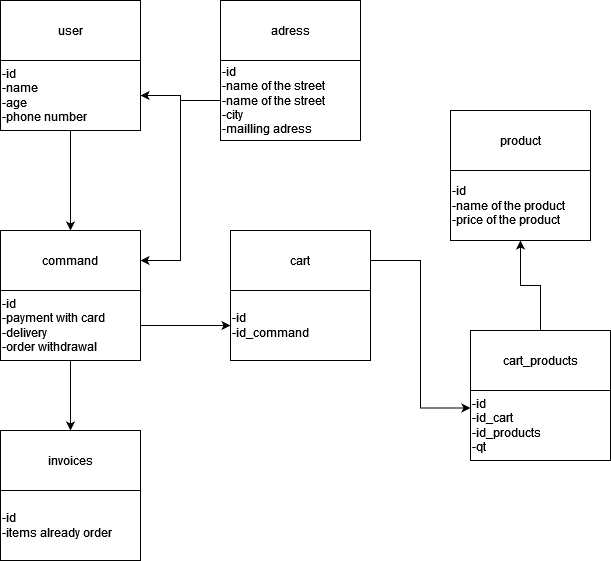

The diagram above was exported from draw.io. Its source (the exported page's mxGraphModel, read from the mxfile embedded in the PNG):
<mxGraphModel dx="1290" dy="566" grid="1" gridSize="10" guides="1" tooltips="1" connect="1" arrows="1" fold="1" page="1" pageScale="1" pageWidth="827" pageHeight="1169" math="0" shadow="0">
  <root>
    <mxCell id="0" />
    <mxCell id="1" parent="0" />
    <mxCell id="QNDl4pnX7cFjTI-LwBjZ-1" value="" style="rounded=0;whiteSpace=wrap;html=1;" parent="1" vertex="1">
      <mxGeometry x="50" y="80" width="140" height="130" as="geometry" />
    </mxCell>
    <mxCell id="QNDl4pnX7cFjTI-LwBjZ-2" value="" style="rounded=0;whiteSpace=wrap;html=1;" parent="1" vertex="1">
      <mxGeometry x="50" y="80" width="140" height="60" as="geometry" />
    </mxCell>
    <mxCell id="QNDl4pnX7cFjTI-LwBjZ-4" value="" style="rounded=0;whiteSpace=wrap;html=1;" parent="1" vertex="1">
      <mxGeometry x="270" y="80" width="140" height="140" as="geometry" />
    </mxCell>
    <mxCell id="QNDl4pnX7cFjTI-LwBjZ-5" value="" style="rounded=0;whiteSpace=wrap;html=1;" parent="1" vertex="1">
      <mxGeometry x="270" y="80" width="140" height="60" as="geometry" />
    </mxCell>
    <mxCell id="QNDl4pnX7cFjTI-LwBjZ-6" value="" style="rounded=0;whiteSpace=wrap;html=1;" parent="1" vertex="1">
      <mxGeometry x="500" y="190" width="140" height="130" as="geometry" />
    </mxCell>
    <mxCell id="QNDl4pnX7cFjTI-LwBjZ-7" value="" style="rounded=0;whiteSpace=wrap;html=1;" parent="1" vertex="1">
      <mxGeometry x="500" y="190" width="140" height="60" as="geometry" />
    </mxCell>
    <mxCell id="QNDl4pnX7cFjTI-LwBjZ-8" value="" style="rounded=0;whiteSpace=wrap;html=1;" parent="1" vertex="1">
      <mxGeometry x="50" y="310" width="140" height="130" as="geometry" />
    </mxCell>
    <mxCell id="QNDl4pnX7cFjTI-LwBjZ-9" value="" style="rounded=0;whiteSpace=wrap;html=1;" parent="1" vertex="1">
      <mxGeometry x="50" y="310" width="140" height="60" as="geometry" />
    </mxCell>
    <mxCell id="QNDl4pnX7cFjTI-LwBjZ-10" value="" style="rounded=0;whiteSpace=wrap;html=1;" parent="1" vertex="1">
      <mxGeometry x="280" y="310" width="140" height="130" as="geometry" />
    </mxCell>
    <mxCell id="QNDl4pnX7cFjTI-LwBjZ-11" value="" style="rounded=0;whiteSpace=wrap;html=1;" parent="1" vertex="1">
      <mxGeometry x="280" y="310" width="140" height="60" as="geometry" />
    </mxCell>
    <mxCell id="QNDl4pnX7cFjTI-LwBjZ-12" value="&lt;div align=&quot;left&quot;&gt;-id &lt;br&gt;&lt;/div&gt;&lt;div align=&quot;left&quot;&gt;-items already order&lt;br&gt;&lt;/div&gt;" style="rounded=0;whiteSpace=wrap;html=1;align=left;" parent="1" vertex="1">
      <mxGeometry x="50" y="570" width="140" height="70" as="geometry" />
    </mxCell>
    <mxCell id="QNDl4pnX7cFjTI-LwBjZ-13" value="" style="rounded=0;whiteSpace=wrap;html=1;" parent="1" vertex="1">
      <mxGeometry x="50" y="510" width="140" height="60" as="geometry" />
    </mxCell>
    <mxCell id="QNDl4pnX7cFjTI-LwBjZ-14" value="user" style="text;strokeColor=none;align=center;fillColor=none;html=1;verticalAlign=middle;whiteSpace=wrap;rounded=0;" parent="1" vertex="1">
      <mxGeometry x="50" y="80" width="140" height="60" as="geometry" />
    </mxCell>
    <mxCell id="QNDl4pnX7cFjTI-LwBjZ-15" value="adress" style="text;strokeColor=none;align=center;fillColor=none;html=1;verticalAlign=middle;whiteSpace=wrap;rounded=0;" parent="1" vertex="1">
      <mxGeometry x="270" y="80" width="140" height="60" as="geometry" />
    </mxCell>
    <mxCell id="QNDl4pnX7cFjTI-LwBjZ-16" value="product" style="text;strokeColor=none;align=center;fillColor=none;html=1;verticalAlign=middle;whiteSpace=wrap;rounded=0;" parent="1" vertex="1">
      <mxGeometry x="500" y="190" width="140" height="60" as="geometry" />
    </mxCell>
    <mxCell id="QNDl4pnX7cFjTI-LwBjZ-17" value="invoices" style="text;strokeColor=none;align=center;fillColor=none;html=1;verticalAlign=middle;whiteSpace=wrap;rounded=0;" parent="1" vertex="1">
      <mxGeometry x="50" y="510" width="140" height="60" as="geometry" />
    </mxCell>
    <mxCell id="QNDl4pnX7cFjTI-LwBjZ-18" value="command" style="text;strokeColor=none;align=center;fillColor=none;html=1;verticalAlign=middle;whiteSpace=wrap;rounded=0;" parent="1" vertex="1">
      <mxGeometry x="50" y="310" width="140" height="60" as="geometry" />
    </mxCell>
    <mxCell id="s1m8qtDc1a7DZzlvZBcX-7" style="edgeStyle=orthogonalEdgeStyle;rounded=0;orthogonalLoop=1;jettySize=auto;html=1;entryX=0;entryY=0.25;entryDx=0;entryDy=0;" parent="1" source="QNDl4pnX7cFjTI-LwBjZ-19" target="s1m8qtDc1a7DZzlvZBcX-6" edge="1">
      <mxGeometry relative="1" as="geometry" />
    </mxCell>
    <mxCell id="QNDl4pnX7cFjTI-LwBjZ-19" value="cart" style="text;strokeColor=none;align=center;fillColor=none;html=1;verticalAlign=middle;whiteSpace=wrap;rounded=0;" parent="1" vertex="1">
      <mxGeometry x="280" y="310" width="140" height="60" as="geometry" />
    </mxCell>
    <mxCell id="s1m8qtDc1a7DZzlvZBcX-12" style="edgeStyle=orthogonalEdgeStyle;rounded=0;orthogonalLoop=1;jettySize=auto;html=1;entryX=0.5;entryY=0;entryDx=0;entryDy=0;" parent="1" source="QNDl4pnX7cFjTI-LwBjZ-20" target="QNDl4pnX7cFjTI-LwBjZ-18" edge="1">
      <mxGeometry relative="1" as="geometry" />
    </mxCell>
    <mxCell id="QNDl4pnX7cFjTI-LwBjZ-20" value="&lt;div align=&quot;left&quot;&gt;-id&lt;/div&gt;&lt;div align=&quot;left&quot;&gt;-name&lt;/div&gt;&lt;div align=&quot;left&quot;&gt;-age &lt;br&gt;-phone number &lt;br&gt;&lt;/div&gt;" style="text;strokeColor=none;align=left;fillColor=none;html=1;verticalAlign=middle;whiteSpace=wrap;rounded=0;" parent="1" vertex="1">
      <mxGeometry x="50" y="140" width="140" height="70" as="geometry" />
    </mxCell>
    <mxCell id="s1m8qtDc1a7DZzlvZBcX-10" style="edgeStyle=orthogonalEdgeStyle;rounded=0;orthogonalLoop=1;jettySize=auto;html=1;entryX=1;entryY=0.5;entryDx=0;entryDy=0;" parent="1" source="QNDl4pnX7cFjTI-LwBjZ-21" target="QNDl4pnX7cFjTI-LwBjZ-18" edge="1">
      <mxGeometry relative="1" as="geometry" />
    </mxCell>
    <mxCell id="s1m8qtDc1a7DZzlvZBcX-11" style="edgeStyle=orthogonalEdgeStyle;rounded=0;orthogonalLoop=1;jettySize=auto;html=1;entryX=1;entryY=0.5;entryDx=0;entryDy=0;" parent="1" source="QNDl4pnX7cFjTI-LwBjZ-21" target="QNDl4pnX7cFjTI-LwBjZ-20" edge="1">
      <mxGeometry relative="1" as="geometry" />
    </mxCell>
    <mxCell id="QNDl4pnX7cFjTI-LwBjZ-21" value="&lt;div&gt;-id &lt;br&gt;&lt;/div&gt;&lt;div&gt;-name of the street &lt;br&gt;&lt;/div&gt;&lt;div&gt;-name of the street &lt;br&gt;&lt;/div&gt;&lt;div&gt;-city &lt;br&gt;&lt;/div&gt;&lt;div&gt;-mailling adress &lt;br&gt;&lt;/div&gt;" style="text;strokeColor=none;align=left;fillColor=none;html=1;verticalAlign=middle;whiteSpace=wrap;rounded=0;" parent="1" vertex="1">
      <mxGeometry x="270" y="140" width="140" height="80" as="geometry" />
    </mxCell>
    <mxCell id="QNDl4pnX7cFjTI-LwBjZ-22" value="&lt;div align=&quot;left&quot;&gt;-id&lt;/div&gt;&lt;div align=&quot;left&quot;&gt;-name of the product &lt;br&gt;&lt;/div&gt;&lt;div align=&quot;left&quot;&gt;-price of the product&lt;/div&gt;" style="text;strokeColor=none;align=left;fillColor=none;html=1;verticalAlign=middle;whiteSpace=wrap;rounded=0;" parent="1" vertex="1">
      <mxGeometry x="500" y="270" width="140" height="30" as="geometry" />
    </mxCell>
    <mxCell id="s1m8qtDc1a7DZzlvZBcX-13" style="edgeStyle=orthogonalEdgeStyle;rounded=0;orthogonalLoop=1;jettySize=auto;html=1;entryX=0.5;entryY=0;entryDx=0;entryDy=0;" parent="1" source="QNDl4pnX7cFjTI-LwBjZ-24" target="QNDl4pnX7cFjTI-LwBjZ-17" edge="1">
      <mxGeometry relative="1" as="geometry" />
    </mxCell>
    <mxCell id="s1m8qtDc1a7DZzlvZBcX-14" style="edgeStyle=orthogonalEdgeStyle;rounded=0;orthogonalLoop=1;jettySize=auto;html=1;entryX=0;entryY=0.5;entryDx=0;entryDy=0;" parent="1" source="QNDl4pnX7cFjTI-LwBjZ-24" target="QNDl4pnX7cFjTI-LwBjZ-25" edge="1">
      <mxGeometry relative="1" as="geometry" />
    </mxCell>
    <mxCell id="QNDl4pnX7cFjTI-LwBjZ-24" value="&lt;div align=&quot;left&quot;&gt;-id&lt;/div&gt;&lt;div align=&quot;left&quot;&gt;-payment with card &lt;br&gt;-delivery &lt;br&gt;&lt;/div&gt;&lt;div align=&quot;left&quot;&gt;-order withdrawal&lt;br&gt;&lt;/div&gt;" style="text;strokeColor=none;align=left;fillColor=none;html=1;verticalAlign=middle;whiteSpace=wrap;rounded=0;" parent="1" vertex="1">
      <mxGeometry x="50" y="370" width="140" height="70" as="geometry" />
    </mxCell>
    <mxCell id="QNDl4pnX7cFjTI-LwBjZ-25" value="&lt;div align=&quot;left&quot;&gt;-id&lt;/div&gt;&lt;div align=&quot;left&quot;&gt;-id_command&lt;/div&gt;" style="text;strokeColor=none;align=left;fillColor=none;html=1;verticalAlign=middle;whiteSpace=wrap;rounded=0;" parent="1" vertex="1">
      <mxGeometry x="280" y="370" width="140" height="70" as="geometry" />
    </mxCell>
    <mxCell id="s1m8qtDc1a7DZzlvZBcX-3" value="" style="rounded=0;whiteSpace=wrap;html=1;" parent="1" vertex="1">
      <mxGeometry x="520" y="410" width="140" height="130" as="geometry" />
    </mxCell>
    <mxCell id="s1m8qtDc1a7DZzlvZBcX-4" value="" style="rounded=0;whiteSpace=wrap;html=1;" parent="1" vertex="1">
      <mxGeometry x="520" y="410" width="140" height="60" as="geometry" />
    </mxCell>
    <mxCell id="s1m8qtDc1a7DZzlvZBcX-8" style="edgeStyle=orthogonalEdgeStyle;rounded=0;orthogonalLoop=1;jettySize=auto;html=1;" parent="1" source="s1m8qtDc1a7DZzlvZBcX-5" target="QNDl4pnX7cFjTI-LwBjZ-6" edge="1">
      <mxGeometry relative="1" as="geometry" />
    </mxCell>
    <mxCell id="s1m8qtDc1a7DZzlvZBcX-5" value="cart_products" style="text;strokeColor=none;align=center;fillColor=none;html=1;verticalAlign=middle;whiteSpace=wrap;rounded=0;" parent="1" vertex="1">
      <mxGeometry x="520" y="410" width="140" height="60" as="geometry" />
    </mxCell>
    <mxCell id="s1m8qtDc1a7DZzlvZBcX-6" value="&lt;div align=&quot;left&quot;&gt;-id&lt;/div&gt;&lt;div align=&quot;left&quot;&gt;-id_cart&lt;/div&gt;&lt;div align=&quot;left&quot;&gt;-id_products&lt;/div&gt;&lt;div align=&quot;left&quot;&gt;-qt&lt;br&gt;&lt;/div&gt;" style="text;strokeColor=none;align=left;fillColor=none;html=1;verticalAlign=middle;whiteSpace=wrap;rounded=0;" parent="1" vertex="1">
      <mxGeometry x="520" y="470" width="140" height="70" as="geometry" />
    </mxCell>
  </root>
</mxGraphModel>